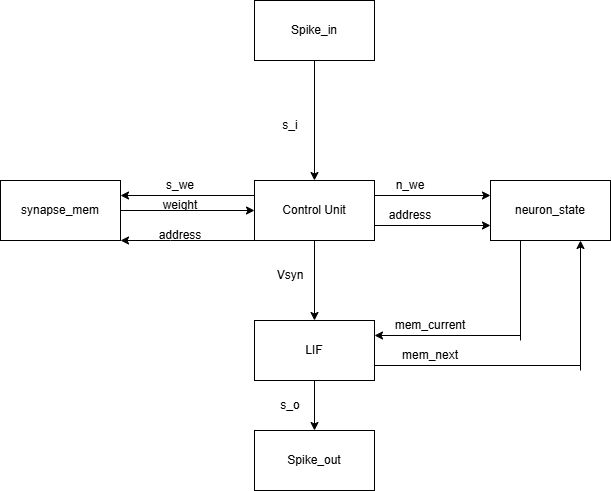

The diagram above was exported from draw.io. Its source (the exported page's mxGraphModel, read from the mxfile embedded in the PNG):
<mxGraphModel dx="1414" dy="743" grid="1" gridSize="10" guides="1" tooltips="1" connect="1" arrows="1" fold="1" page="1" pageScale="1" pageWidth="827" pageHeight="1169" math="0" shadow="0">
  <root>
    <mxCell id="0" />
    <mxCell id="1" parent="0" />
    <mxCell id="-ks7_XxpBx0UCo47hsEK-1" parent="1" style="rounded=0;whiteSpace=wrap;html=1;" value="Spike_in" vertex="1">
      <mxGeometry height="60" width="120" x="354" y="110" as="geometry" />
    </mxCell>
    <mxCell id="-ks7_XxpBx0UCo47hsEK-2" parent="1" style="rounded=0;whiteSpace=wrap;html=1;" value="Control Unit" vertex="1">
      <mxGeometry height="60" width="120" x="354" y="290" as="geometry" />
    </mxCell>
    <mxCell id="-ks7_XxpBx0UCo47hsEK-3" edge="1" parent="1" source="-ks7_XxpBx0UCo47hsEK-1" style="endArrow=classic;html=1;rounded=0;exitX=0.5;exitY=1;exitDx=0;exitDy=0;entryX=0.5;entryY=0;entryDx=0;entryDy=0;" target="-ks7_XxpBx0UCo47hsEK-2" value="">
      <mxGeometry height="50" relative="1" width="50" as="geometry">
        <mxPoint x="390" y="410" as="sourcePoint" />
        <mxPoint x="440" y="360" as="targetPoint" />
      </mxGeometry>
    </mxCell>
    <mxCell id="-ks7_XxpBx0UCo47hsEK-4" parent="1" style="text;html=1;whiteSpace=wrap;strokeColor=none;fillColor=none;align=center;verticalAlign=middle;rounded=0;rotation=0;" value="s_i" vertex="1">
      <mxGeometry height="30" width="60" x="360" y="220" as="geometry" />
    </mxCell>
    <mxCell id="-ks7_XxpBx0UCo47hsEK-6" parent="1" style="rounded=0;whiteSpace=wrap;html=1;" value="synapse_mem" vertex="1">
      <mxGeometry height="60" width="120" x="100" y="290" as="geometry" />
    </mxCell>
    <mxCell id="-ks7_XxpBx0UCo47hsEK-7" edge="1" parent="1" source="-ks7_XxpBx0UCo47hsEK-2" style="endArrow=classic;html=1;rounded=0;exitX=0;exitY=0.25;exitDx=0;exitDy=0;entryX=1;entryY=0.25;entryDx=0;entryDy=0;" target="-ks7_XxpBx0UCo47hsEK-6" value="">
      <mxGeometry height="50" relative="1" width="50" as="geometry">
        <mxPoint x="390" y="410" as="sourcePoint" />
        <mxPoint x="220" y="200" as="targetPoint" />
      </mxGeometry>
    </mxCell>
    <mxCell id="-ks7_XxpBx0UCo47hsEK-8" parent="1" style="text;html=1;whiteSpace=wrap;strokeColor=none;fillColor=none;align=center;verticalAlign=middle;rounded=0;" value="s_we" vertex="1">
      <mxGeometry height="30" width="60" x="250" y="280" as="geometry" />
    </mxCell>
    <mxCell id="-ks7_XxpBx0UCo47hsEK-9" edge="1" parent="1" source="-ks7_XxpBx0UCo47hsEK-6" style="endArrow=classic;html=1;rounded=0;exitX=1;exitY=0.5;exitDx=0;exitDy=0;entryX=0;entryY=0.5;entryDx=0;entryDy=0;" target="-ks7_XxpBx0UCo47hsEK-2" value="">
      <mxGeometry height="50" relative="1" width="50" as="geometry">
        <mxPoint x="390" y="410" as="sourcePoint" />
        <mxPoint x="440" y="360" as="targetPoint" />
      </mxGeometry>
    </mxCell>
    <mxCell id="-ks7_XxpBx0UCo47hsEK-10" parent="1" style="text;html=1;whiteSpace=wrap;strokeColor=none;fillColor=none;align=center;verticalAlign=middle;rounded=0;" value="weight" vertex="1">
      <mxGeometry height="30" width="60" x="250" y="300" as="geometry" />
    </mxCell>
    <mxCell id="-ks7_XxpBx0UCo47hsEK-11" edge="1" parent="1" source="-ks7_XxpBx0UCo47hsEK-2" style="endArrow=classic;html=1;rounded=0;exitX=0;exitY=1;exitDx=0;exitDy=0;entryX=1;entryY=1;entryDx=0;entryDy=0;" target="-ks7_XxpBx0UCo47hsEK-6" value="">
      <mxGeometry height="50" relative="1" width="50" as="geometry">
        <Array as="points">
          <mxPoint x="270" y="350" />
        </Array>
        <mxPoint x="390" y="410" as="sourcePoint" />
        <mxPoint x="440" y="360" as="targetPoint" />
      </mxGeometry>
    </mxCell>
    <mxCell id="-ks7_XxpBx0UCo47hsEK-12" parent="1" style="text;html=1;whiteSpace=wrap;strokeColor=none;fillColor=none;align=center;verticalAlign=middle;rounded=0;" value="address" vertex="1">
      <mxGeometry height="30" width="60" x="250" y="330" as="geometry" />
    </mxCell>
    <mxCell id="-ks7_XxpBx0UCo47hsEK-14" parent="1" style="rounded=0;whiteSpace=wrap;html=1;" value="neuron_state" vertex="1">
      <mxGeometry height="60" width="120" x="590" y="290" as="geometry" />
    </mxCell>
    <mxCell id="-ks7_XxpBx0UCo47hsEK-15" edge="1" parent="1" source="-ks7_XxpBx0UCo47hsEK-2" style="endArrow=classic;html=1;rounded=0;entryX=0;entryY=0.25;entryDx=0;entryDy=0;exitX=1;exitY=0.25;exitDx=0;exitDy=0;" target="-ks7_XxpBx0UCo47hsEK-14" value="">
      <mxGeometry height="50" relative="1" width="50" as="geometry">
        <mxPoint x="474" y="310" as="sourcePoint" />
        <mxPoint x="524" y="260" as="targetPoint" />
      </mxGeometry>
    </mxCell>
    <mxCell id="-ks7_XxpBx0UCo47hsEK-16" parent="1" style="text;html=1;whiteSpace=wrap;strokeColor=none;fillColor=none;align=center;verticalAlign=middle;rounded=0;" value="n_we" vertex="1">
      <mxGeometry height="30" width="60" x="480" y="280" as="geometry" />
    </mxCell>
    <mxCell id="-ks7_XxpBx0UCo47hsEK-17" edge="1" parent="1" source="-ks7_XxpBx0UCo47hsEK-2" style="endArrow=classic;html=1;rounded=0;entryX=0;entryY=0.75;entryDx=0;entryDy=0;exitX=1;exitY=0.75;exitDx=0;exitDy=0;" target="-ks7_XxpBx0UCo47hsEK-14" value="">
      <mxGeometry height="50" relative="1" width="50" as="geometry">
        <mxPoint x="390" y="410" as="sourcePoint" />
        <mxPoint x="440" y="360" as="targetPoint" />
      </mxGeometry>
    </mxCell>
    <mxCell id="-ks7_XxpBx0UCo47hsEK-18" parent="1" style="text;html=1;whiteSpace=wrap;strokeColor=none;fillColor=none;align=center;verticalAlign=middle;rounded=0;" value="address" vertex="1">
      <mxGeometry height="30" width="60" x="480" y="310" as="geometry" />
    </mxCell>
    <mxCell id="-ks7_XxpBx0UCo47hsEK-19" parent="1" style="rounded=0;whiteSpace=wrap;html=1;" value="LIF" vertex="1">
      <mxGeometry height="60" width="120" x="354" y="430" as="geometry" />
    </mxCell>
    <mxCell id="-ks7_XxpBx0UCo47hsEK-21" edge="1" parent="1" style="endArrow=none;html=1;rounded=0;entryX=0.25;entryY=1;entryDx=0;entryDy=0;" target="-ks7_XxpBx0UCo47hsEK-14" value="">
      <mxGeometry height="50" relative="1" width="50" as="geometry">
        <mxPoint x="620" y="450" as="sourcePoint" />
        <mxPoint x="440" y="360" as="targetPoint" />
      </mxGeometry>
    </mxCell>
    <mxCell id="-ks7_XxpBx0UCo47hsEK-22" edge="1" parent="1" style="endArrow=classic;html=1;rounded=0;entryX=1;entryY=0.25;entryDx=0;entryDy=0;" target="-ks7_XxpBx0UCo47hsEK-19" value="">
      <mxGeometry height="50" relative="1" width="50" as="geometry">
        <mxPoint x="620" y="445" as="sourcePoint" />
        <mxPoint x="440" y="360" as="targetPoint" />
      </mxGeometry>
    </mxCell>
    <mxCell id="-ks7_XxpBx0UCo47hsEK-23" parent="1" style="text;html=1;whiteSpace=wrap;strokeColor=none;fillColor=none;align=center;verticalAlign=middle;rounded=0;" value="mem_current" vertex="1">
      <mxGeometry height="30" width="60" x="500" y="420" as="geometry" />
    </mxCell>
    <mxCell id="-ks7_XxpBx0UCo47hsEK-27" parent="1" style="text;html=1;whiteSpace=wrap;strokeColor=none;fillColor=none;align=center;verticalAlign=middle;rounded=0;" value="mem_next" vertex="1">
      <mxGeometry height="30" width="60" x="500" y="450" as="geometry" />
    </mxCell>
    <mxCell id="-ks7_XxpBx0UCo47hsEK-28" edge="1" parent="1" source="-ks7_XxpBx0UCo47hsEK-2" style="endArrow=classic;html=1;rounded=0;exitX=0.5;exitY=1;exitDx=0;exitDy=0;entryX=0.5;entryY=0;entryDx=0;entryDy=0;" target="-ks7_XxpBx0UCo47hsEK-19" value="">
      <mxGeometry height="50" relative="1" width="50" as="geometry">
        <mxPoint x="390" y="410" as="sourcePoint" />
        <mxPoint x="440" y="360" as="targetPoint" />
      </mxGeometry>
    </mxCell>
    <mxCell id="-ks7_XxpBx0UCo47hsEK-29" parent="1" style="text;html=1;whiteSpace=wrap;strokeColor=none;fillColor=none;align=center;verticalAlign=middle;rounded=0;rotation=0;" value="Vsyn" vertex="1">
      <mxGeometry height="30" width="60" x="360" y="370" as="geometry" />
    </mxCell>
    <mxCell id="-ks7_XxpBx0UCo47hsEK-31" parent="1" style="rounded=0;whiteSpace=wrap;html=1;" value="Spike_out" vertex="1">
      <mxGeometry height="60" width="120" x="354" y="540" as="geometry" />
    </mxCell>
    <mxCell id="-ks7_XxpBx0UCo47hsEK-32" edge="1" parent="1" source="-ks7_XxpBx0UCo47hsEK-19" style="endArrow=classic;html=1;rounded=0;entryX=0.5;entryY=0;entryDx=0;entryDy=0;exitX=0.5;exitY=1;exitDx=0;exitDy=0;" target="-ks7_XxpBx0UCo47hsEK-31" value="">
      <mxGeometry height="50" relative="1" width="50" as="geometry">
        <mxPoint x="390" y="410" as="sourcePoint" />
        <mxPoint x="440" y="360" as="targetPoint" />
      </mxGeometry>
    </mxCell>
    <mxCell id="-ks7_XxpBx0UCo47hsEK-33" parent="1" style="text;html=1;whiteSpace=wrap;strokeColor=none;fillColor=none;align=center;verticalAlign=middle;rounded=0;rotation=0;" value="s_o" vertex="1">
      <mxGeometry height="30" width="60" x="360" y="500" as="geometry" />
    </mxCell>
    <mxCell id="2V4F1bGSkQ9NO3efzl0J-3" edge="1" parent="1" source="-ks7_XxpBx0UCo47hsEK-19" style="endArrow=none;html=1;rounded=0;exitX=1;exitY=0.75;exitDx=0;exitDy=0;" value="">
      <mxGeometry height="50" relative="1" width="50" as="geometry">
        <mxPoint x="530" y="530" as="sourcePoint" />
        <mxPoint x="680" y="475" as="targetPoint" />
      </mxGeometry>
    </mxCell>
    <mxCell id="2V4F1bGSkQ9NO3efzl0J-4" edge="1" parent="1" style="endArrow=classic;html=1;rounded=0;entryX=0.75;entryY=1;entryDx=0;entryDy=0;" target="-ks7_XxpBx0UCo47hsEK-14" value="">
      <mxGeometry height="50" relative="1" width="50" as="geometry">
        <mxPoint x="680" y="480" as="sourcePoint" />
        <mxPoint x="730" y="430" as="targetPoint" />
      </mxGeometry>
    </mxCell>
  </root>
</mxGraphModel>